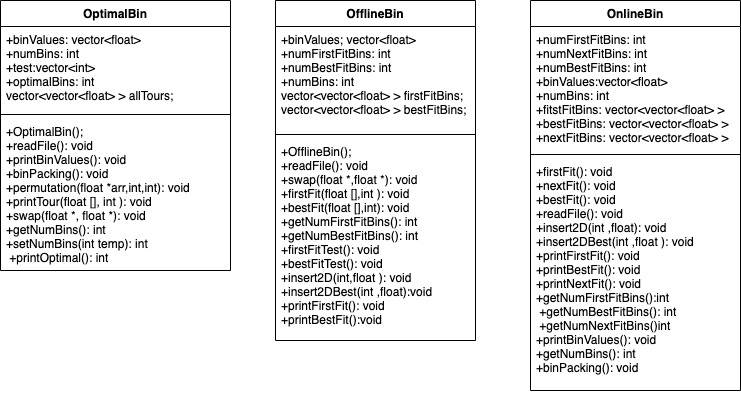

The diagram above was exported from draw.io. Its source (the exported page's mxGraphModel, read from the mxfile embedded in the PNG):
<mxGraphModel dx="1309" dy="647" grid="1" gridSize="10" guides="1" tooltips="1" connect="1" arrows="1" fold="1" page="1" pageScale="1" pageWidth="850" pageHeight="1100" math="0" shadow="0">
  <root>
    <mxCell id="0" />
    <mxCell id="1" parent="0" />
    <mxCell id="6tqInHVU3ba1SwzzUaC2-1" value="OptimalBin" style="swimlane;fontStyle=1;align=center;verticalAlign=top;childLayout=stackLayout;horizontal=1;startSize=26;horizontalStack=0;resizeParent=1;resizeParentMax=0;resizeLast=0;collapsible=1;marginBottom=0;" vertex="1" parent="1">
      <mxGeometry x="50" y="40" width="230" height="270" as="geometry" />
    </mxCell>
    <mxCell id="6tqInHVU3ba1SwzzUaC2-2" value="+binValues: vector&lt;float&gt; &#10;+numBins: int&#10;+test:vector&lt;int&gt; &#10;+optimalBins: int &#10;&#09;vector&lt;vector&lt;float&gt; &gt; allTours;" style="text;strokeColor=none;fillColor=none;align=left;verticalAlign=top;spacingLeft=4;spacingRight=4;overflow=hidden;rotatable=0;points=[[0,0.5],[1,0.5]];portConstraint=eastwest;" vertex="1" parent="6tqInHVU3ba1SwzzUaC2-1">
      <mxGeometry y="26" width="230" height="84" as="geometry" />
    </mxCell>
    <mxCell id="6tqInHVU3ba1SwzzUaC2-3" value="" style="line;strokeWidth=1;fillColor=none;align=left;verticalAlign=middle;spacingTop=-1;spacingLeft=3;spacingRight=3;rotatable=0;labelPosition=right;points=[];portConstraint=eastwest;strokeColor=inherit;" vertex="1" parent="6tqInHVU3ba1SwzzUaC2-1">
      <mxGeometry y="110" width="230" height="8" as="geometry" />
    </mxCell>
    <mxCell id="6tqInHVU3ba1SwzzUaC2-4" value="+OptimalBin();&#10;+readFile(): void&#10;+printBinValues(): void&#10;+binPacking(): void&#10;+permutation(float *arr,int,int): void&#10;+printTour(float [], int ): void&#10;+swap(float *, float *): void&#10;+getNumBins(): int&#10;+setNumBins(int temp): int&#10; +printOptimal(): int" style="text;strokeColor=none;fillColor=none;align=left;verticalAlign=top;spacingLeft=4;spacingRight=4;overflow=hidden;rotatable=0;points=[[0,0.5],[1,0.5]];portConstraint=eastwest;" vertex="1" parent="6tqInHVU3ba1SwzzUaC2-1">
      <mxGeometry y="118" width="230" height="152" as="geometry" />
    </mxCell>
    <mxCell id="6tqInHVU3ba1SwzzUaC2-5" value="OfflineBin" style="swimlane;fontStyle=1;align=center;verticalAlign=top;childLayout=stackLayout;horizontal=1;startSize=26;horizontalStack=0;resizeParent=1;resizeParentMax=0;resizeLast=0;collapsible=1;marginBottom=0;" vertex="1" parent="1">
      <mxGeometry x="325" y="40" width="200" height="340" as="geometry" />
    </mxCell>
    <mxCell id="6tqInHVU3ba1SwzzUaC2-6" value="+binValues; vector&lt;float&gt; &#10;+numFirstFitBins: int&#10;+numBestFitBins: int&#10;+numBins: int&#10;&#09;vector&lt;vector&lt;float&gt; &gt; firstFitBins;&#10;&#09;&#09;vector&lt;vector&lt;float&gt; &gt; bestFitBins;&#10;" style="text;strokeColor=none;fillColor=none;align=left;verticalAlign=top;spacingLeft=4;spacingRight=4;overflow=hidden;rotatable=0;points=[[0,0.5],[1,0.5]];portConstraint=eastwest;" vertex="1" parent="6tqInHVU3ba1SwzzUaC2-5">
      <mxGeometry y="26" width="200" height="104" as="geometry" />
    </mxCell>
    <mxCell id="6tqInHVU3ba1SwzzUaC2-7" value="" style="line;strokeWidth=1;fillColor=none;align=left;verticalAlign=middle;spacingTop=-1;spacingLeft=3;spacingRight=3;rotatable=0;labelPosition=right;points=[];portConstraint=eastwest;strokeColor=inherit;" vertex="1" parent="6tqInHVU3ba1SwzzUaC2-5">
      <mxGeometry y="130" width="200" height="8" as="geometry" />
    </mxCell>
    <mxCell id="6tqInHVU3ba1SwzzUaC2-8" value="+OfflineBin();&#10;+readFile(): void&#10;+swap(float *,float *): void&#10;+firstFit(float [],int ): void&#10;+bestFit(float [],int): void&#10;+getNumFirstFitBins(): int&#10;+getNumBestFitBins(): int&#10;+firstFitTest(): void&#10;+bestFitTest(): void&#10;+insert2D(int,float ): void&#10;+insert2DBest(int ,float):void&#10;+printFirstFit(): void&#10;+printBestFit():void" style="text;strokeColor=none;fillColor=none;align=left;verticalAlign=top;spacingLeft=4;spacingRight=4;overflow=hidden;rotatable=0;points=[[0,0.5],[1,0.5]];portConstraint=eastwest;" vertex="1" parent="6tqInHVU3ba1SwzzUaC2-5">
      <mxGeometry y="138" width="200" height="202" as="geometry" />
    </mxCell>
    <mxCell id="6tqInHVU3ba1SwzzUaC2-9" value="OnlineBin" style="swimlane;fontStyle=1;align=center;verticalAlign=top;childLayout=stackLayout;horizontal=1;startSize=26;horizontalStack=0;resizeParent=1;resizeParentMax=0;resizeLast=0;collapsible=1;marginBottom=0;" vertex="1" parent="1">
      <mxGeometry x="580" y="40" width="210" height="390" as="geometry" />
    </mxCell>
    <mxCell id="6tqInHVU3ba1SwzzUaC2-10" value="+numFirstFitBins: int&#10;+numNextFitBins: int&#10;+numBestFitBins: int&#10;+binValues:vector&lt;float&gt; &#10;+numBins: int&#10;+fitstFitBins: vector&lt;vector&lt;float&gt; &gt; &#10;+bestFitBins: vector&lt;vector&lt;float&gt; &gt; &#10;+nextFitBins: vector&lt;vector&lt;float&gt; &gt; " style="text;strokeColor=none;fillColor=none;align=left;verticalAlign=top;spacingLeft=4;spacingRight=4;overflow=hidden;rotatable=0;points=[[0,0.5],[1,0.5]];portConstraint=eastwest;" vertex="1" parent="6tqInHVU3ba1SwzzUaC2-9">
      <mxGeometry y="26" width="210" height="124" as="geometry" />
    </mxCell>
    <mxCell id="6tqInHVU3ba1SwzzUaC2-11" value="" style="line;strokeWidth=1;fillColor=none;align=left;verticalAlign=middle;spacingTop=-1;spacingLeft=3;spacingRight=3;rotatable=0;labelPosition=right;points=[];portConstraint=eastwest;strokeColor=inherit;" vertex="1" parent="6tqInHVU3ba1SwzzUaC2-9">
      <mxGeometry y="150" width="210" height="8" as="geometry" />
    </mxCell>
    <mxCell id="6tqInHVU3ba1SwzzUaC2-12" value="+firstFit(): void&#10;+nextFit(): void&#10;+bestFit(): void&#10;+readFile(): void&#10;+insert2D(int ,float): void&#10;+insert2DBest(int ,float ): void&#10;+printFirstFit(): void&#10;+printBestFit(): void&#10;+printNextFit(): void&#10;+getNumFirstFitBins():int&#10; +getNumBestFitBins(): int&#10; +getNumNextFitBins()int&#10;+printBinValues(): void&#10;+getNumBins(): int&#10;+binPacking(): void" style="text;strokeColor=none;fillColor=none;align=left;verticalAlign=top;spacingLeft=4;spacingRight=4;overflow=hidden;rotatable=0;points=[[0,0.5],[1,0.5]];portConstraint=eastwest;" vertex="1" parent="6tqInHVU3ba1SwzzUaC2-9">
      <mxGeometry y="158" width="210" height="232" as="geometry" />
    </mxCell>
  </root>
</mxGraphModel>